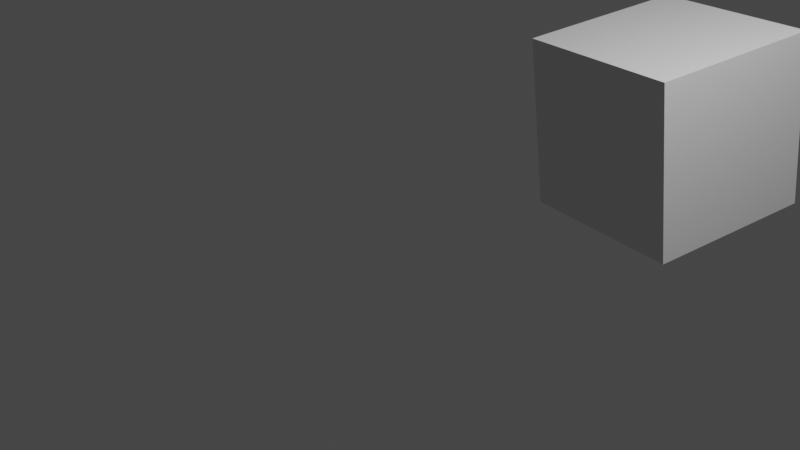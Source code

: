 # Source: cube.blend  (saved by Blender 3.4.6; exported with 4.5.12 LTS)
import bpy
from mathutils import Matrix  # noqa: F401  (used for matrix-valued properties, if any)

bpy.ops.wm.read_factory_settings(use_empty=True)
scene = bpy.context.scene
scene.name = 'Scene'

# ---- collections
col_collection = bpy.data.collections.new('Collection'); scene.collection.children.link(col_collection)

# ---- materials (node trees are filled in below, after node groups)
mat_material = bpy.data.materials.new('Material')
mat_material.alpha_threshold = 0.0
mat_material.use_transparent_shadow = False
mat_material.roughness = 0.5
mat_material.line_color = (0.0, 0.0, 0.0, 1.0)

# ---- node groups
ng_auto_smooth = bpy.data.node_groups.new('Auto Smooth', 'GeometryNodeTree')
_s = ng_auto_smooth.interface.new_socket(name='Geometry', in_out='OUTPUT', socket_type='NodeSocketGeometry')
_s = ng_auto_smooth.interface.new_socket(name='Geometry', in_out='INPUT', socket_type='NodeSocketGeometry')
_s = ng_auto_smooth.interface.new_socket(name='Angle', in_out='INPUT', socket_type='NodeSocketFloat')
_s.subtype = 'ANGLE'
_s.min_value = 0.0
_s.max_value = 3.142
ng_auto_smooth.is_modifier = True
_N = ng_auto_smooth.nodes; _L = ng_auto_smooth.links
n0 = _N.new('NodeGroupOutput'); n0.name = 'Group Output'; n0.location = (480, -100)
n1 = _N.new('NodeGroupInput'); n1.name = 'Group Input'; n1.location = (-420, -300)
n2 = _N.new('NodeGroupInput'); n2.name = 'Group Input.001'; n2.location = (-60, -100)
n3 = _N.new('GeometryNodeSetShadeSmooth'); n3.name = 'Set Shade Smooth'; n3.location = (120, -100)
n3.domain = 'EDGE'
n4 = _N.new('GeometryNodeSetShadeSmooth'); n4.name = 'Set Shade Smooth.001'; n4.location = (300, -100)
n5 = _N.new('GeometryNodeInputMeshEdgeAngle'); n5.name = 'Edge Angle'; n5.location = (-420, -220)
n6 = _N.new('GeometryNodeInputEdgeSmooth'); n6.name = 'Is Edge Smooth'; n6.location = (-60, -160)
n7 = _N.new('GeometryNodeInputShadeSmooth'); n7.name = 'Is Face Smooth'; n7.location = (-240, -340)
n8 = _N.new('FunctionNodeBooleanMath'); n8.name = 'Boolean Math'; n8.location = (-60, -220)
n9 = _N.new('FunctionNodeCompare'); n9.name = 'Compare'; n9.location = (-240, -180)
n9.operation = 'LESS_EQUAL'
_L.new(n5.outputs[0], n9.inputs[0])
_L.new(n4.outputs[0], n0.inputs[0])
_L.new(n1.outputs[1], n9.inputs[1])
_L.new(n9.outputs[0], n8.inputs[0])
_L.new(n7.outputs[0], n8.inputs[1])
_L.new(n2.outputs[0], n3.inputs[0])
_L.new(n6.outputs[0], n3.inputs[1])
_L.new(n3.outputs[0], n4.inputs[0])
_L.new(n8.outputs[0], n3.inputs[2])
n0.is_active_output = True

# ---- material node trees
mat_material.use_nodes = True; mat_material.node_tree.nodes.clear()
_N = mat_material.node_tree.nodes; _L = mat_material.node_tree.links
n0 = _N.new('ShaderNodeOutputMaterial'); n0.name = 'Material Output'; n0.location = (300, 300)
n1 = _N.new('ShaderNodeBsdfPrincipled'); n1.name = 'Principled BSDF'; n1.location = (10, 300)
n1.distribution = 'GGX'
n1.subsurface_method = 'RANDOM_WALK_SKIN'
n1.inputs[3].default_value = 1.45
n1.inputs[27].default_value = (0.0, 0.0, 0.0, 1.0)
n1.inputs[28].default_value = 1.0
_L.new(n1.outputs[0], n0.inputs[0])
n0.is_active_output = True

# ---- world
world_world = bpy.data.worlds.new('World'); scene.world = world_world
world_world.use_nodes = True; world_world.node_tree.nodes.clear()
_N = world_world.node_tree.nodes; _L = world_world.node_tree.links
n0 = _N.new('ShaderNodeOutputWorld'); n0.name = 'World Output'; n0.location = (300, 300)
n1 = _N.new('ShaderNodeBackground'); n1.name = 'Background'; n1.location = (10, 300)
n1.inputs[0].default_value = (0.05088, 0.05088, 0.05088, 1.0)
_L.new(n1.outputs[0], n0.inputs[0])
n0.is_active_output = True
world_world.color = (0.05088, 0.05088, 0.05088)
world_world.use_sun_shadow = False
world_world.sun_shadow_jitter_overblur = 0.0

# ---- cameras
cam_camera = bpy.data.cameras.new('Camera')
cam_camera.clip_end = 100.0
cam_camera.ortho_scale = 7.314

# ---- lights
light_light = bpy.data.lights.new('Light', 'POINT')
light_light.transmission_factor = 0.0
light_light.energy = 1000.0
light_light.shadow_soft_size = 0.1
light_light.shadow_maximum_resolution = 0.006
light_light.use_absolute_resolution = True

# ---- meshes
me_cube = bpy.data.meshes.new('Cube')
me_cube.from_pydata([(1.0, 1.0, 1.0), (1.0, 1.0, -1.0), (1.0, -1.0, 1.0), (1.0, -1.0, -1.0), (-1.0, 1.0, 1.0), (-1.0, 1.0, -1.0), (-1.0, -1.0, 1.0), (-1.0, -1.0, -1.0)], [], [(0, 4, 6, 2), (3, 2, 6, 7), (7, 6, 4, 5), (5, 1, 3, 7), (1, 0, 2, 3), (5, 4, 0, 1)])
me_cube.polygons.foreach_set('use_smooth', [True] * 6)
_uv = me_cube.uv_layers.new(name='UVMap')
_uv.uv.foreach_set('vector', [0.625, 0.5, 0.875, 0.5, 0.875, 0.75, 0.625, 0.75, 0.375, 0.75, 0.625, 0.75, 0.625, 1.0, 0.375, 1.0, 0.375, 0.0, 0.625, 0.0, 0.625, 0.25, 0.375, 0.25, 0.125, 0.5, 0.375, 0.5, 0.375, 0.75, 0.125, 0.75, 0.375, 0.5, 0.625, 0.5, 0.625, 0.75, 0.375, 0.75, 0.375, 0.25, 0.625, 0.25, 0.625, 0.5, 0.375, 0.5])
me_cube.materials.append(mat_material)
me_cube.use_mirror_vertex_groups = False
me_cube.update()

# ---- objects
ob_cube = bpy.data.objects.new('Cube', me_cube)
ob_light = bpy.data.objects.new('Light', light_light)
ob_camera = bpy.data.objects.new('Camera', cam_camera)

# ---- transforms, parenting, visibility, modifiers, constraints
ob_cube.location = (1.137, 2.876, 0.6068)
ob_cube.rotation_euler = (0.0963, -0.03857, -0.188)
ob_cube.scale = (0.9804, 0.9804, 0.9804)
ob_cube.lock_rotations_4d = False
ob_cube.empty_display_type = 'ARROWS'
ob_cube.lineart.crease_threshold = 0.0
_m = ob_cube.modifiers.new('Auto Smooth', 'NODES')
_m.node_group = ng_auto_smooth
_gi = [s.identifier for s in ng_auto_smooth.interface.items_tree if s.item_type == 'SOCKET' and s.in_out == 'INPUT']
_m[_gi[1]] = 0.5236  # Angle
ob_light.location = (4.076, 1.005, 5.904)
ob_light.rotation_euler = (0.6503, 0.05522, 1.866)
ob_light.lock_rotations_4d = False
ob_light.empty_display_type = 'ARROWS'
ob_light.color = (0.0, 0.0, 0.0, 0.0)
ob_light.lineart.crease_threshold = 0.0
ob_camera.location = (7.359, -6.926, 4.958)
ob_camera.rotation_euler = (1.109, 0.0, 0.8149)
ob_camera.lock_rotations_4d = False
ob_camera.empty_display_type = 'ARROWS'
ob_camera.color = (0.0, 0.0, 0.0, 0.0)
ob_camera.display_type = 'WIRE'
ob_camera.lineart.crease_threshold = 0.0

# ---- collection membership
col_collection.objects.link(ob_cube)
col_collection.objects.link(ob_light)
col_collection.objects.link(ob_camera)

# ---- scene / render settings (as saved in the file)
scene.camera = ob_camera
scene.frame_start = 1; scene.frame_end = 250; scene.frame_set(12)
scene.render.engine = 'BLENDER_EEVEE_NEXT'
scene.cycles.sampling_pattern = 'TABULATED_SOBOL'
scene.cycles.use_light_tree = False
scene.view_settings.view_transform = 'Filmic'
bpy.context.view_layer.update()
